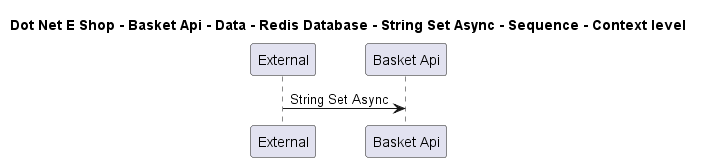

The diagram above was rendered by PlantUML. Its source (embedded in the PNG):
@startuml

title Dot Net E Shop - Basket Api - Data - Redis Database - String Set Async - Sequence - Context level

participant "External" as C4InterFlow.SoftwareSystems.ExternalSystem
participant "Basket Api" as DotNetEShop.SoftwareSystems.BasketApi

C4InterFlow.SoftwareSystems.ExternalSystem -> DotNetEShop.SoftwareSystems.BasketApi : String Set Async


@enduml